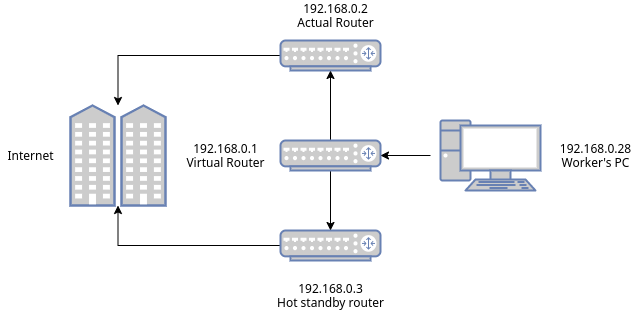

The diagram above was exported from draw.io. Its source (the exported page's mxGraphModel, read from the mxfile embedded in the PNG):
<mxGraphModel dx="2235" dy="866" grid="1" gridSize="10" guides="1" tooltips="1" connect="1" arrows="1" fold="1" page="1" pageScale="1" pageWidth="827" pageHeight="1169" math="0" shadow="0">
  <root>
    <mxCell id="0" />
    <mxCell id="1" parent="0" />
    <mxCell id="n0rZ7zHRYv2S8u-bhfbW-1" value="" style="fontColor=#0066CC;verticalAlign=top;verticalLabelPosition=bottom;labelPosition=center;align=center;html=1;outlineConnect=0;fillColor=#CCCCCC;strokeColor=#6881B3;gradientColor=none;gradientDirection=north;strokeWidth=2;shape=mxgraph.networks.community;" parent="1" vertex="1">
      <mxGeometry x="-120" y="335" width="95" height="100" as="geometry" />
    </mxCell>
    <mxCell id="cciL2iopahWkN30Wh8E1-5" style="edgeStyle=orthogonalEdgeStyle;rounded=0;orthogonalLoop=1;jettySize=auto;html=1;" edge="1" parent="1" source="n0rZ7zHRYv2S8u-bhfbW-3" target="n0rZ7zHRYv2S8u-bhfbW-1">
      <mxGeometry relative="1" as="geometry" />
    </mxCell>
    <mxCell id="n0rZ7zHRYv2S8u-bhfbW-3" value="" style="fontColor=#0066CC;verticalAlign=top;verticalLabelPosition=bottom;labelPosition=center;align=center;html=1;outlineConnect=0;fillColor=#CCCCCC;strokeColor=#6881B3;gradientColor=none;gradientDirection=north;strokeWidth=2;shape=mxgraph.networks.router;" parent="1" vertex="1">
      <mxGeometry x="90" y="270" width="100" height="30" as="geometry" />
    </mxCell>
    <mxCell id="cciL2iopahWkN30Wh8E1-6" style="edgeStyle=orthogonalEdgeStyle;rounded=0;orthogonalLoop=1;jettySize=auto;html=1;entryX=0.5;entryY=1;entryDx=0;entryDy=0;entryPerimeter=0;" edge="1" parent="1" source="n0rZ7zHRYv2S8u-bhfbW-4" target="n0rZ7zHRYv2S8u-bhfbW-1">
      <mxGeometry relative="1" as="geometry" />
    </mxCell>
    <mxCell id="n0rZ7zHRYv2S8u-bhfbW-4" value="" style="fontColor=#0066CC;verticalAlign=top;verticalLabelPosition=bottom;labelPosition=center;align=center;html=1;outlineConnect=0;fillColor=#CCCCCC;strokeColor=#6881B3;gradientColor=none;gradientDirection=north;strokeWidth=2;shape=mxgraph.networks.router;" parent="1" vertex="1">
      <mxGeometry x="90" y="460" width="100" height="30" as="geometry" />
    </mxCell>
    <mxCell id="cciL2iopahWkN30Wh8E1-9" value="" style="edgeStyle=orthogonalEdgeStyle;rounded=0;orthogonalLoop=1;jettySize=auto;html=1;entryX=0.5;entryY=1;entryDx=0;entryDy=0;entryPerimeter=0;" edge="1" parent="1" source="n0rZ7zHRYv2S8u-bhfbW-5" target="n0rZ7zHRYv2S8u-bhfbW-3">
      <mxGeometry relative="1" as="geometry" />
    </mxCell>
    <mxCell id="cciL2iopahWkN30Wh8E1-10" value="" style="edgeStyle=orthogonalEdgeStyle;rounded=0;orthogonalLoop=1;jettySize=auto;html=1;" edge="1" parent="1" source="n0rZ7zHRYv2S8u-bhfbW-5">
      <mxGeometry relative="1" as="geometry">
        <mxPoint x="140" y="460" as="targetPoint" />
      </mxGeometry>
    </mxCell>
    <mxCell id="n0rZ7zHRYv2S8u-bhfbW-5" value="" style="fontColor=#0066CC;verticalAlign=top;verticalLabelPosition=bottom;labelPosition=center;align=center;html=1;outlineConnect=0;fillColor=#CCCCCC;strokeColor=#6881B3;gradientColor=none;gradientDirection=north;strokeWidth=2;shape=mxgraph.networks.router;" parent="1" vertex="1">
      <mxGeometry x="90" y="370" width="100" height="30" as="geometry" />
    </mxCell>
    <mxCell id="n0rZ7zHRYv2S8u-bhfbW-7" value="192.168.0.1&lt;br&gt;Virtual Router" style="text;html=1;align=center;verticalAlign=middle;resizable=0;points=[];autosize=1;" parent="1" vertex="1">
      <mxGeometry x="-10" y="370" width="90" height="30" as="geometry" />
    </mxCell>
    <mxCell id="n0rZ7zHRYv2S8u-bhfbW-8" value="192.168.0.2&lt;br&gt;Actual Router" style="text;html=1;align=center;verticalAlign=middle;resizable=0;points=[];autosize=1;" parent="1" vertex="1">
      <mxGeometry x="100" y="230" width="90" height="30" as="geometry" />
    </mxCell>
    <mxCell id="n0rZ7zHRYv2S8u-bhfbW-11" value="192.168.0.3&lt;br&gt;Hot standby router" style="text;html=1;align=center;verticalAlign=middle;resizable=0;points=[];autosize=1;" parent="1" vertex="1">
      <mxGeometry x="80" y="510" width="120" height="30" as="geometry" />
    </mxCell>
    <mxCell id="cciL2iopahWkN30Wh8E1-7" style="edgeStyle=orthogonalEdgeStyle;rounded=0;orthogonalLoop=1;jettySize=auto;html=1;entryX=1;entryY=0.5;entryDx=0;entryDy=0;entryPerimeter=0;" edge="1" parent="1" target="n0rZ7zHRYv2S8u-bhfbW-5">
      <mxGeometry relative="1" as="geometry">
        <mxPoint x="240" y="385" as="sourcePoint" />
      </mxGeometry>
    </mxCell>
    <mxCell id="n0rZ7zHRYv2S8u-bhfbW-14" value="" style="fontColor=#0066CC;verticalAlign=top;verticalLabelPosition=bottom;labelPosition=center;align=center;html=1;outlineConnect=0;fillColor=#CCCCCC;strokeColor=#6881B3;gradientColor=none;gradientDirection=north;strokeWidth=2;shape=mxgraph.networks.pc;" parent="1" vertex="1">
      <mxGeometry x="250" y="350" width="100" height="70" as="geometry" />
    </mxCell>
    <mxCell id="n0rZ7zHRYv2S8u-bhfbW-18" value="192.168.0.28&lt;br&gt;Worker's PC" style="text;html=1;align=center;verticalAlign=middle;resizable=0;points=[];autosize=1;" parent="1" vertex="1">
      <mxGeometry x="360" y="370" width="90" height="30" as="geometry" />
    </mxCell>
    <mxCell id="cciL2iopahWkN30Wh8E1-8" value="Internet" style="text;html=1;align=center;verticalAlign=middle;resizable=0;points=[];autosize=1;" vertex="1" parent="1">
      <mxGeometry x="-190" y="375" width="60" height="20" as="geometry" />
    </mxCell>
  </root>
</mxGraphModel>